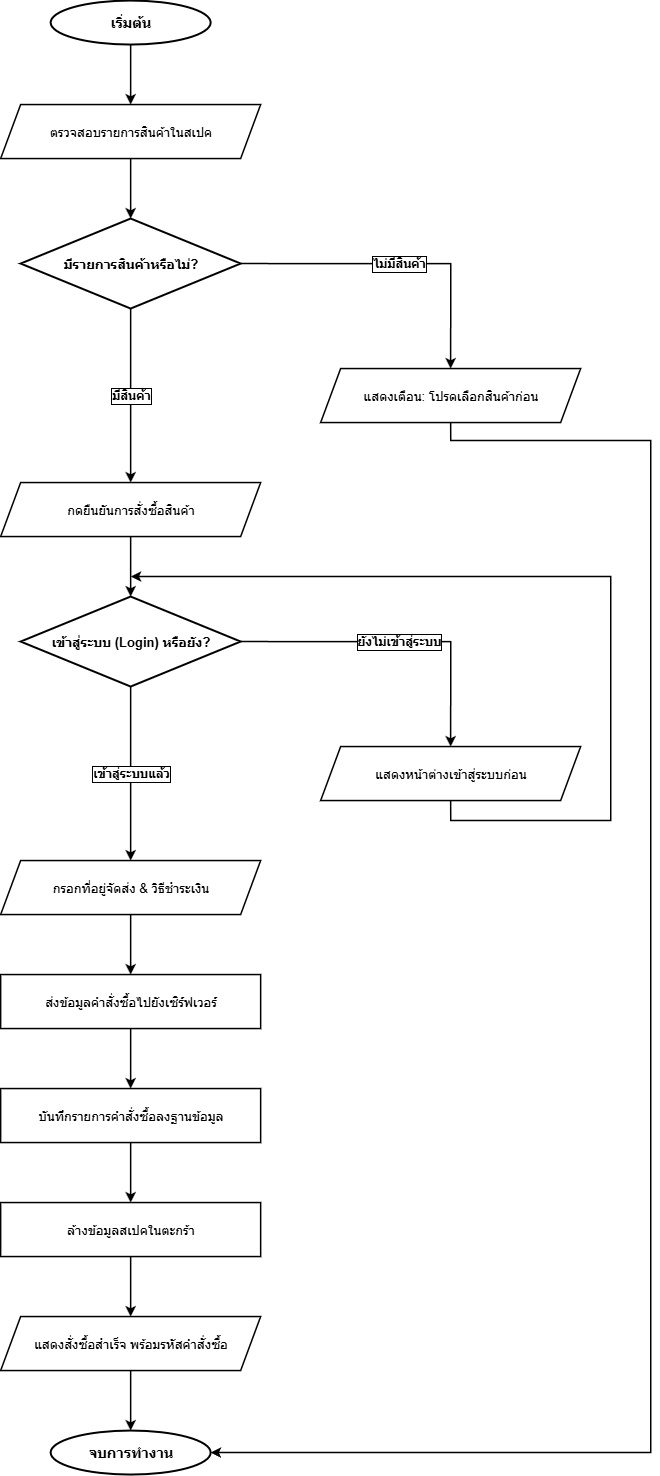

The diagram above was exported from draw.io. Its source (the exported page's mxGraphModel, read from the mxfile embedded in the PNG):
<mxGraphModel dx="1187" dy="1042" grid="1" gridSize="10" guides="1" tooltips="1" connect="1" arrows="1" fold="1" page="1" pageScale="1" pageWidth="1169" pageHeight="1654" math="0" shadow="0">
  <root>
    <mxCell id="0" />
    <mxCell id="1" parent="0" />
    <mxCell id="start" parent="1" style="ellipse;whiteSpace=wrap;html=1;fillColor=#ffffff;strokeColor=#000000;strokeWidth=2;fontColor=#000000;fontStyle=1;fontSize=14;align=center;" value="เริ่มต้น" vertex="1">
      <mxGeometry height="44" width="160" x="270" y="80" as="geometry" />
    </mxCell>
    <mxCell id="review_cart" parent="1" style="shape=parallelogram;perimeter=parallelogramPerimeter;whiteSpace=wrap;html=1;fixedSize=1;fillColor=#ffffff;strokeColor=#000000;strokeWidth=1.5;fontColor=#000000;fontSize=13;align=center;" value="ตรวจสอบรายการสินค้าในสเปค" vertex="1">
      <mxGeometry height="54" width="260" x="220" y="184" as="geometry" />
    </mxCell>
    <mxCell id="check_empty" parent="1" style="rhombus;whiteSpace=wrap;html=1;fillColor=#ffffff;strokeColor=#000000;strokeWidth=2;fontColor=#000000;fontStyle=1;fontSize=13;align=center;" value="มีรายการสินค้าหรือไม่?" vertex="1">
      <mxGeometry height="90" width="220" x="240" y="298" as="geometry" />
    </mxCell>
    <mxCell id="warn_empty" parent="1" style="shape=parallelogram;perimeter=parallelogramPerimeter;whiteSpace=wrap;html=1;fixedSize=1;fillColor=#ffffff;strokeColor=#000000;strokeWidth=1.5;fontColor=#000000;fontSize=13;align=center;" value="แสดงเตือน: โปรดเลือกสินค้าก่อน" vertex="1">
      <mxGeometry height="54" width="260" x="540" y="448" as="geometry" />
    </mxCell>
    <mxCell id="click_checkout" parent="1" style="shape=parallelogram;perimeter=parallelogramPerimeter;whiteSpace=wrap;html=1;fixedSize=1;fillColor=#ffffff;strokeColor=#000000;strokeWidth=1.5;fontColor=#000000;fontSize=13;align=center;" value="กดยืนยันการสั่งซื้อสินค้า" vertex="1">
      <mxGeometry height="54" width="260" x="220" y="562" as="geometry" />
    </mxCell>
    <mxCell id="check_auth" parent="1" style="rhombus;whiteSpace=wrap;html=1;fillColor=#ffffff;strokeColor=#000000;strokeWidth=2;fontColor=#000000;fontStyle=1;fontSize=13;align=center;" value="เข้าสู่ระบบ (Login) หรือยัง?" vertex="1">
      <mxGeometry height="90" width="220" x="240" y="676" as="geometry" />
    </mxCell>
    <mxCell id="open_login" parent="1" style="shape=parallelogram;perimeter=parallelogramPerimeter;whiteSpace=wrap;html=1;fixedSize=1;fillColor=#ffffff;strokeColor=#000000;strokeWidth=1.5;fontColor=#000000;fontSize=13;align=center;" value="แสดงหน้าต่างเข้าสู่ระบบก่อน" vertex="1">
      <mxGeometry height="54" width="260" x="540" y="826" as="geometry" />
    </mxCell>
    <mxCell id="fill_form" parent="1" style="shape=parallelogram;perimeter=parallelogramPerimeter;whiteSpace=wrap;html=1;fixedSize=1;fillColor=#ffffff;strokeColor=#000000;strokeWidth=1.5;fontColor=#000000;fontSize=13;align=center;" value="กรอกที่อยู่จัดส่ง &amp; วิธีชำระเงิน" vertex="1">
      <mxGeometry height="54" width="260" x="220" y="940" as="geometry" />
    </mxCell>
    <mxCell id="send_order" parent="1" style="rounded=0;whiteSpace=wrap;html=1;fillColor=#ffffff;strokeColor=#000000;strokeWidth=1.5;fontColor=#000000;fontSize=13;align=center;" value="ส่งข้อมูลคำสั่งซื้อไปยังเซิร์ฟเวอร์" vertex="1">
      <mxGeometry height="54" width="260" x="220" y="1054" as="geometry" />
    </mxCell>
    <mxCell id="save_db" parent="1" style="rounded=0;whiteSpace=wrap;html=1;fillColor=#ffffff;strokeColor=#000000;strokeWidth=1.5;fontColor=#000000;fontSize=13;align=center;" value="บันทึกรายการคำสั่งซื้อลงฐานข้อมูล" vertex="1">
      <mxGeometry height="54" width="260" x="220" y="1168" as="geometry" />
    </mxCell>
    <mxCell id="clear_cart" parent="1" style="rounded=0;whiteSpace=wrap;html=1;fillColor=#ffffff;strokeColor=#000000;strokeWidth=1.5;fontColor=#000000;fontSize=13;align=center;" value="ล้างข้อมูลสเปคในตะกร้า" vertex="1">
      <mxGeometry height="54" width="260" x="220" y="1282" as="geometry" />
    </mxCell>
    <mxCell id="show_success" parent="1" style="shape=parallelogram;perimeter=parallelogramPerimeter;whiteSpace=wrap;html=1;fixedSize=1;fillColor=#ffffff;strokeColor=#000000;strokeWidth=1.5;fontColor=#000000;fontSize=13;align=center;" value="แสดงสั่งซื้อสำเร็จ พร้อมรหัสคำสั่งซื้อ" vertex="1">
      <mxGeometry height="54" width="260" x="220" y="1396" as="geometry" />
    </mxCell>
    <mxCell id="end" parent="1" style="ellipse;whiteSpace=wrap;html=1;fillColor=#ffffff;strokeColor=#000000;strokeWidth=2;fontColor=#000000;fontStyle=1;fontSize=14;align=center;" value="จบการทำงาน" vertex="1">
      <mxGeometry height="44" width="160" x="270" y="1510" as="geometry" />
    </mxCell>
    <mxCell id="edge_1" edge="1" parent="1" source="start" style="edgeStyle=orthogonalEdgeStyle;rounded=0;orthogonalLoop=1;jettySize=auto;html=1;strokeColor=#000000;strokeWidth=1.5;fontColor=#000000;fontSize=12;fontStyle=1;labelBackgroundColor=#ffffff;labelBorderColor=#000000;exitX=0.5;exitY=1;exitPerimeter=1;entryX=0.5;entryY=0;entryPerimeter=1;" target="review_cart" value="">
      <mxGeometry relative="1" as="geometry" />
    </mxCell>
    <mxCell id="edge_2" edge="1" parent="1" source="review_cart" style="edgeStyle=orthogonalEdgeStyle;rounded=0;orthogonalLoop=1;jettySize=auto;html=1;strokeColor=#000000;strokeWidth=1.5;fontColor=#000000;fontSize=12;fontStyle=1;labelBackgroundColor=#ffffff;labelBorderColor=#000000;exitX=0.5;exitY=1;exitPerimeter=1;entryX=0.5;entryY=0;entryPerimeter=1;" target="check_empty" value="">
      <mxGeometry relative="1" as="geometry" />
    </mxCell>
    <mxCell id="edge_3" edge="1" parent="1" source="check_empty" style="edgeStyle=orthogonalEdgeStyle;rounded=0;orthogonalLoop=1;jettySize=auto;html=1;strokeColor=#000000;strokeWidth=1.5;fontColor=#000000;fontSize=12;fontStyle=1;labelBackgroundColor=#ffffff;labelBorderColor=#000000;exitX=0.5;exitY=1;exitPerimeter=1;entryX=0.5;entryY=0;entryPerimeter=1;" target="click_checkout" value="มีสินค้า">
      <mxGeometry relative="1" as="geometry" />
    </mxCell>
    <mxCell id="edge_4" edge="1" parent="1" source="check_empty" style="edgeStyle=orthogonalEdgeStyle;rounded=0;orthogonalLoop=1;jettySize=auto;html=1;strokeColor=#000000;strokeWidth=1.5;fontColor=#000000;fontSize=12;fontStyle=1;labelBackgroundColor=#ffffff;labelBorderColor=#000000;exitX=1;exitY=0.5;exitPerimeter=1;entryX=0.5;entryY=0;entryPerimeter=1;" target="warn_empty" value="ไม่มีสินค้า">
      <mxGeometry relative="1" as="geometry" />
    </mxCell>
    <mxCell id="edge_5" edge="1" parent="1" source="click_checkout" style="edgeStyle=orthogonalEdgeStyle;rounded=0;orthogonalLoop=1;jettySize=auto;html=1;strokeColor=#000000;strokeWidth=1.5;fontColor=#000000;fontSize=12;fontStyle=1;labelBackgroundColor=#ffffff;labelBorderColor=#000000;exitX=0.5;exitY=1;exitPerimeter=1;entryX=0.5;entryY=0;entryPerimeter=1;" target="check_auth" value="">
      <mxGeometry relative="1" as="geometry" />
    </mxCell>
    <mxCell id="edge_6" edge="1" parent="1" source="check_auth" style="edgeStyle=orthogonalEdgeStyle;rounded=0;orthogonalLoop=1;jettySize=auto;html=1;strokeColor=#000000;strokeWidth=1.5;fontColor=#000000;fontSize=12;fontStyle=1;labelBackgroundColor=#ffffff;labelBorderColor=#000000;exitX=0.5;exitY=1;exitPerimeter=1;entryX=0.5;entryY=0;entryPerimeter=1;" target="fill_form" value="เข้าสู่ระบบแล้ว">
      <mxGeometry relative="1" as="geometry" />
    </mxCell>
    <mxCell id="edge_7" edge="1" parent="1" source="check_auth" style="edgeStyle=orthogonalEdgeStyle;rounded=0;orthogonalLoop=1;jettySize=auto;html=1;strokeColor=#000000;strokeWidth=1.5;fontColor=#000000;fontSize=12;fontStyle=1;labelBackgroundColor=#ffffff;labelBorderColor=#000000;exitX=1;exitY=0.5;exitPerimeter=1;entryX=0.5;entryY=0;entryPerimeter=1;" target="open_login" value="ยังไม่เข้าสู่ระบบ">
      <mxGeometry relative="1" as="geometry" />
    </mxCell>
    <mxCell id="edge_8" edge="1" parent="1" source="open_login" style="edgeStyle=orthogonalEdgeStyle;rounded=0;orthogonalLoop=1;jettySize=auto;html=1;strokeColor=#000000;strokeWidth=1.5;fontColor=#000000;fontSize=12;fontStyle=1;labelBackgroundColor=#ffffff;labelBorderColor=#000000;exitX=0.5;exitY=1;exitPerimeter=1;" value="">
      <mxGeometry relative="1" as="geometry">
        <Array as="points">
          <mxPoint x="670" y="900" />
          <mxPoint x="830" y="900" />
          <mxPoint x="830" y="656" />
          <mxPoint x="350" y="656" />
        </Array>
        <mxPoint x="350" y="656.03" as="targetPoint" />
      </mxGeometry>
    </mxCell>
    <mxCell id="edge_9" edge="1" parent="1" source="fill_form" style="edgeStyle=orthogonalEdgeStyle;rounded=0;orthogonalLoop=1;jettySize=auto;html=1;strokeColor=#000000;strokeWidth=1.5;fontColor=#000000;fontSize=12;fontStyle=1;labelBackgroundColor=#ffffff;labelBorderColor=#000000;exitX=0.5;exitY=1;exitPerimeter=1;entryX=0.5;entryY=0;entryPerimeter=1;" target="send_order" value="">
      <mxGeometry relative="1" as="geometry" />
    </mxCell>
    <mxCell id="edge_10" edge="1" parent="1" source="send_order" style="edgeStyle=orthogonalEdgeStyle;rounded=0;orthogonalLoop=1;jettySize=auto;html=1;strokeColor=#000000;strokeWidth=1.5;fontColor=#000000;fontSize=12;fontStyle=1;labelBackgroundColor=#ffffff;labelBorderColor=#000000;exitX=0.5;exitY=1;exitPerimeter=1;entryX=0.5;entryY=0;entryPerimeter=1;" target="save_db" value="">
      <mxGeometry relative="1" as="geometry" />
    </mxCell>
    <mxCell id="edge_11" edge="1" parent="1" source="save_db" style="edgeStyle=orthogonalEdgeStyle;rounded=0;orthogonalLoop=1;jettySize=auto;html=1;strokeColor=#000000;strokeWidth=1.5;fontColor=#000000;fontSize=12;fontStyle=1;labelBackgroundColor=#ffffff;labelBorderColor=#000000;exitX=0.5;exitY=1;exitPerimeter=1;entryX=0.5;entryY=0;entryPerimeter=1;" target="clear_cart" value="">
      <mxGeometry relative="1" as="geometry" />
    </mxCell>
    <mxCell id="edge_12" edge="1" parent="1" source="clear_cart" style="edgeStyle=orthogonalEdgeStyle;rounded=0;orthogonalLoop=1;jettySize=auto;html=1;strokeColor=#000000;strokeWidth=1.5;fontColor=#000000;fontSize=12;fontStyle=1;labelBackgroundColor=#ffffff;labelBorderColor=#000000;exitX=0.5;exitY=1;exitPerimeter=1;entryX=0.5;entryY=0;entryPerimeter=1;" target="show_success" value="">
      <mxGeometry relative="1" as="geometry" />
    </mxCell>
    <mxCell id="edge_13" edge="1" parent="1" source="show_success" style="edgeStyle=orthogonalEdgeStyle;rounded=0;orthogonalLoop=1;jettySize=auto;html=1;strokeColor=#000000;strokeWidth=1.5;fontColor=#000000;fontSize=12;fontStyle=1;labelBackgroundColor=#ffffff;labelBorderColor=#000000;exitX=0.5;exitY=1;exitPerimeter=1;entryX=0.5;entryY=0;entryPerimeter=1;" target="end" value="">
      <mxGeometry relative="1" as="geometry" />
    </mxCell>
    <mxCell id="edge_14" edge="1" parent="1" source="warn_empty" style="edgeStyle=orthogonalEdgeStyle;rounded=0;orthogonalLoop=1;jettySize=auto;html=1;strokeColor=#000000;strokeWidth=1.5;fontColor=#000000;fontSize=12;fontStyle=1;labelBackgroundColor=#ffffff;labelBorderColor=#000000;exitX=0.5;exitY=1;exitPerimeter=1;entryX=1;entryY=0.5;entryDx=0;entryDy=0;" target="end" value="">
      <mxGeometry relative="1" as="geometry">
        <Array as="points">
          <mxPoint x="670" y="520" />
          <mxPoint x="870" y="520" />
          <mxPoint x="870" y="1532" />
        </Array>
      </mxGeometry>
    </mxCell>
  </root>
</mxGraphModel>